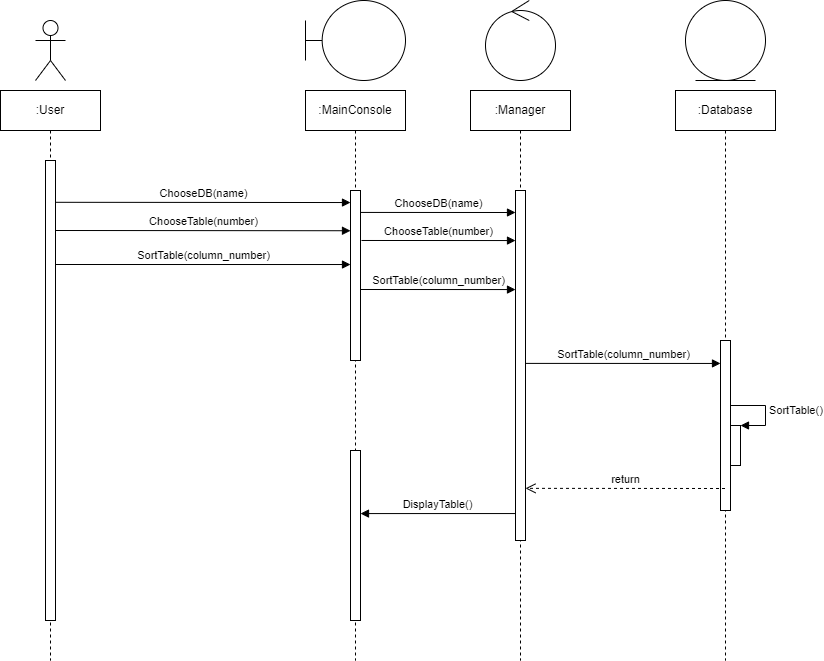

The diagram above was exported from draw.io. Its source (the exported page's mxGraphModel, read from the mxfile embedded in the PNG):
<mxGraphModel dx="1662" dy="798" grid="1" gridSize="10" guides="1" tooltips="1" connect="1" arrows="1" fold="1" page="1" pageScale="1" pageWidth="827" pageHeight="1169" math="0" shadow="0">
  <root>
    <mxCell id="0" />
    <mxCell id="1" parent="0" />
    <mxCell id="0D14HPjn8jbW3hvabfa9-1" value="" style="shape=umlActor;verticalLabelPosition=bottom;verticalAlign=top;html=1;" vertex="1" parent="1">
      <mxGeometry x="130" y="170" width="30" height="60" as="geometry" />
    </mxCell>
    <mxCell id="0D14HPjn8jbW3hvabfa9-2" value=":User" style="shape=umlLifeline;perimeter=lifelinePerimeter;whiteSpace=wrap;html=1;container=1;collapsible=0;recursiveResize=0;outlineConnect=0;" vertex="1" parent="1">
      <mxGeometry x="95" y="240" width="100" height="570" as="geometry" />
    </mxCell>
    <mxCell id="0D14HPjn8jbW3hvabfa9-3" value="" style="html=1;points=[];perimeter=orthogonalPerimeter;" vertex="1" parent="0D14HPjn8jbW3hvabfa9-2">
      <mxGeometry x="45" y="70" width="10" height="460" as="geometry" />
    </mxCell>
    <mxCell id="0D14HPjn8jbW3hvabfa9-4" value="SortTable(column_number)" style="html=1;verticalAlign=bottom;endArrow=block;rounded=0;entryX=0;entryY=0.706;entryDx=0;entryDy=0;entryPerimeter=0;" edge="1" parent="0D14HPjn8jbW3hvabfa9-2">
      <mxGeometry width="80" relative="1" as="geometry">
        <mxPoint x="55" y="174" as="sourcePoint" />
        <mxPoint x="350" y="174.01999999999998" as="targetPoint" />
      </mxGeometry>
    </mxCell>
    <mxCell id="0D14HPjn8jbW3hvabfa9-5" value="" style="shape=umlBoundary;whiteSpace=wrap;html=1;" vertex="1" parent="1">
      <mxGeometry x="400" y="150" width="100" height="80" as="geometry" />
    </mxCell>
    <mxCell id="0D14HPjn8jbW3hvabfa9-6" value="" style="ellipse;shape=umlControl;whiteSpace=wrap;html=1;" vertex="1" parent="1">
      <mxGeometry x="580" y="150" width="70" height="80" as="geometry" />
    </mxCell>
    <mxCell id="0D14HPjn8jbW3hvabfa9-7" value=":MainConsole" style="shape=umlLifeline;perimeter=lifelinePerimeter;whiteSpace=wrap;html=1;container=1;collapsible=0;recursiveResize=0;outlineConnect=0;" vertex="1" parent="1">
      <mxGeometry x="400" y="240" width="100" height="570" as="geometry" />
    </mxCell>
    <mxCell id="0D14HPjn8jbW3hvabfa9-8" value="" style="html=1;points=[];perimeter=orthogonalPerimeter;" vertex="1" parent="0D14HPjn8jbW3hvabfa9-7">
      <mxGeometry x="45" y="100" width="10" height="170" as="geometry" />
    </mxCell>
    <mxCell id="0D14HPjn8jbW3hvabfa9-9" value=":Manager" style="shape=umlLifeline;perimeter=lifelinePerimeter;whiteSpace=wrap;html=1;container=1;collapsible=0;recursiveResize=0;outlineConnect=0;" vertex="1" parent="1">
      <mxGeometry x="565" y="240" width="100" height="570" as="geometry" />
    </mxCell>
    <mxCell id="0D14HPjn8jbW3hvabfa9-10" value="" style="html=1;points=[];perimeter=orthogonalPerimeter;" vertex="1" parent="0D14HPjn8jbW3hvabfa9-9">
      <mxGeometry x="45" y="100" width="10" height="350" as="geometry" />
    </mxCell>
    <mxCell id="0D14HPjn8jbW3hvabfa9-11" value="SortTable(column_number)" style="html=1;verticalAlign=bottom;endArrow=block;rounded=0;entryX=0;entryY=0.118;entryDx=0;entryDy=0;entryPerimeter=0;" edge="1" parent="0D14HPjn8jbW3hvabfa9-9">
      <mxGeometry width="80" relative="1" as="geometry">
        <mxPoint x="-110" y="199" as="sourcePoint" />
        <mxPoint x="45" y="199.05999999999995" as="targetPoint" />
      </mxGeometry>
    </mxCell>
    <mxCell id="0D14HPjn8jbW3hvabfa9-25" value="ChooseDB(name)" style="html=1;verticalAlign=bottom;endArrow=block;rounded=0;exitX=1;exitY=0.129;exitDx=0;exitDy=0;exitPerimeter=0;" edge="1" parent="0D14HPjn8jbW3hvabfa9-9" source="0D14HPjn8jbW3hvabfa9-8">
      <mxGeometry width="80" relative="1" as="geometry">
        <mxPoint x="-55" y="150" as="sourcePoint" />
        <mxPoint x="45" y="122" as="targetPoint" />
      </mxGeometry>
    </mxCell>
    <mxCell id="0D14HPjn8jbW3hvabfa9-13" value="" style="ellipse;shape=umlEntity;whiteSpace=wrap;html=1;" vertex="1" parent="1">
      <mxGeometry x="780" y="150" width="80" height="80" as="geometry" />
    </mxCell>
    <mxCell id="0D14HPjn8jbW3hvabfa9-14" value=":Database" style="shape=umlLifeline;perimeter=lifelinePerimeter;whiteSpace=wrap;html=1;container=1;collapsible=0;recursiveResize=0;outlineConnect=0;" vertex="1" parent="1">
      <mxGeometry x="770" y="240" width="100" height="570" as="geometry" />
    </mxCell>
    <mxCell id="0D14HPjn8jbW3hvabfa9-15" value="" style="html=1;points=[];perimeter=orthogonalPerimeter;" vertex="1" parent="0D14HPjn8jbW3hvabfa9-14">
      <mxGeometry x="45" y="250" width="10" height="170" as="geometry" />
    </mxCell>
    <mxCell id="0D14HPjn8jbW3hvabfa9-16" value="" style="html=1;points=[];perimeter=orthogonalPerimeter;" vertex="1" parent="0D14HPjn8jbW3hvabfa9-14">
      <mxGeometry x="55" y="335" width="10" height="40" as="geometry" />
    </mxCell>
    <mxCell id="0D14HPjn8jbW3hvabfa9-17" value="&lt;span style=&quot;text-align: center;&quot;&gt;SortTable()&lt;/span&gt;" style="edgeStyle=orthogonalEdgeStyle;html=1;align=left;spacingLeft=2;endArrow=block;rounded=0;entryX=1;entryY=0;" edge="1" parent="0D14HPjn8jbW3hvabfa9-14" source="0D14HPjn8jbW3hvabfa9-15" target="0D14HPjn8jbW3hvabfa9-16">
      <mxGeometry relative="1" as="geometry">
        <mxPoint x="60" y="315" as="sourcePoint" />
        <Array as="points">
          <mxPoint x="90" y="315" />
          <mxPoint x="90" y="335" />
        </Array>
      </mxGeometry>
    </mxCell>
    <mxCell id="0D14HPjn8jbW3hvabfa9-19" value="return" style="html=1;verticalAlign=bottom;endArrow=open;dashed=1;endSize=8;rounded=0;entryX=1;entryY=0.851;entryDx=0;entryDy=0;entryPerimeter=0;" edge="1" parent="1" target="0D14HPjn8jbW3hvabfa9-10">
      <mxGeometry relative="1" as="geometry">
        <mxPoint x="819.5" y="638" as="sourcePoint" />
        <mxPoint x="680" y="700" as="targetPoint" />
      </mxGeometry>
    </mxCell>
    <mxCell id="0D14HPjn8jbW3hvabfa9-20" value="ChooseDB(name)" style="html=1;verticalAlign=bottom;endArrow=block;rounded=0;exitX=1;exitY=0.18;exitDx=0;exitDy=0;exitPerimeter=0;entryX=0;entryY=0.312;entryDx=0;entryDy=0;entryPerimeter=0;" edge="1" parent="1">
      <mxGeometry width="80" relative="1" as="geometry">
        <mxPoint x="150" y="351.79999999999995" as="sourcePoint" />
        <mxPoint x="445" y="352.03999999999996" as="targetPoint" />
      </mxGeometry>
    </mxCell>
    <mxCell id="0D14HPjn8jbW3hvabfa9-21" value="" style="html=1;points=[];perimeter=orthogonalPerimeter;" vertex="1" parent="1">
      <mxGeometry x="445" y="600" width="10" height="170" as="geometry" />
    </mxCell>
    <mxCell id="0D14HPjn8jbW3hvabfa9-22" value="ChooseTable(number)" style="html=1;verticalAlign=bottom;endArrow=block;rounded=0;exitX=1;exitY=0.18;exitDx=0;exitDy=0;exitPerimeter=0;entryX=0;entryY=0.312;entryDx=0;entryDy=0;entryPerimeter=0;" edge="1" parent="1">
      <mxGeometry width="80" relative="1" as="geometry">
        <mxPoint x="150" y="379.99999999999994" as="sourcePoint" />
        <mxPoint x="445" y="380.23999999999995" as="targetPoint" />
      </mxGeometry>
    </mxCell>
    <mxCell id="0D14HPjn8jbW3hvabfa9-26" value="ChooseTable(number)" style="html=1;verticalAlign=bottom;endArrow=block;rounded=0;entryX=0;entryY=0.143;entryDx=0;entryDy=0;entryPerimeter=0;exitX=1.1;exitY=0.294;exitDx=0;exitDy=0;exitPerimeter=0;" edge="1" parent="1" source="0D14HPjn8jbW3hvabfa9-8">
      <mxGeometry width="80" relative="1" as="geometry">
        <mxPoint x="280" y="540" as="sourcePoint" />
        <mxPoint x="610" y="390.04999999999995" as="targetPoint" />
      </mxGeometry>
    </mxCell>
    <mxCell id="0D14HPjn8jbW3hvabfa9-27" value="SortTable(column_number)" style="html=1;verticalAlign=bottom;endArrow=block;rounded=0;entryX=0;entryY=0.135;entryDx=0;entryDy=0;entryPerimeter=0;exitX=1;exitY=0.494;exitDx=0;exitDy=0;exitPerimeter=0;" edge="1" parent="1" source="0D14HPjn8jbW3hvabfa9-10" target="0D14HPjn8jbW3hvabfa9-15">
      <mxGeometry width="80" relative="1" as="geometry">
        <mxPoint x="465" y="449" as="sourcePoint" />
        <mxPoint x="620" y="449.05999999999995" as="targetPoint" />
      </mxGeometry>
    </mxCell>
    <mxCell id="0D14HPjn8jbW3hvabfa9-28" value="DisplayTable()" style="html=1;verticalAlign=bottom;endArrow=block;rounded=0;exitX=0;exitY=0.923;exitDx=0;exitDy=0;exitPerimeter=0;entryX=1;entryY=0.371;entryDx=0;entryDy=0;entryPerimeter=0;" edge="1" parent="1" source="0D14HPjn8jbW3hvabfa9-10" target="0D14HPjn8jbW3hvabfa9-21">
      <mxGeometry width="80" relative="1" as="geometry">
        <mxPoint x="465" y="449" as="sourcePoint" />
        <mxPoint x="520" y="730" as="targetPoint" />
      </mxGeometry>
    </mxCell>
  </root>
</mxGraphModel>